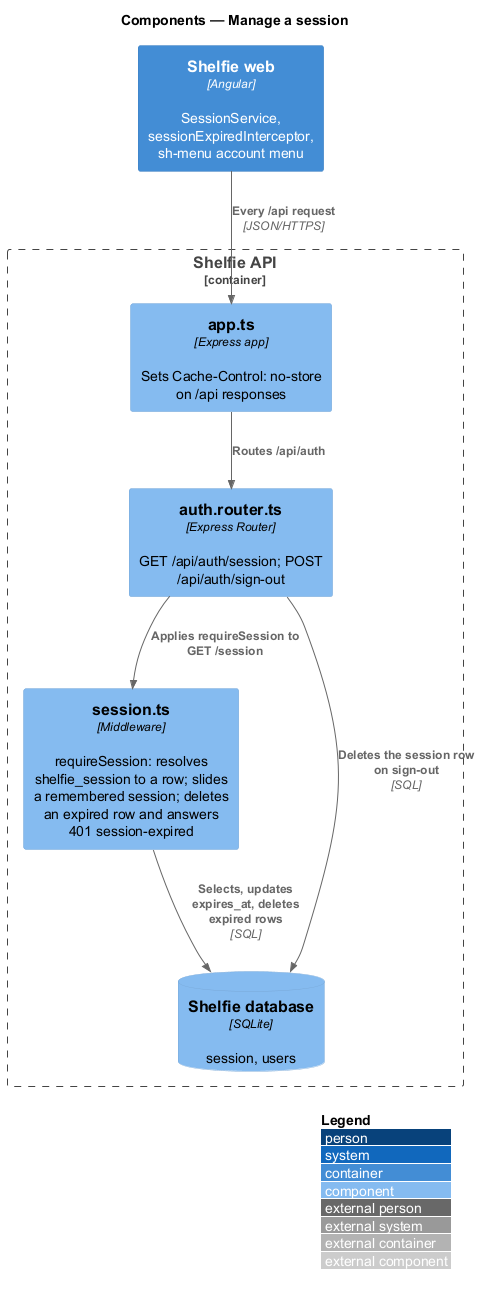

The diagram above was rendered by PlantUML. Its source (embedded in the PNG):
@startuml
!include <C4/C4_Component>
LAYOUT_WITH_LEGEND()
title Components — Manage a session

Container(web, "Shelfie web", "Angular", "SessionService, sessionExpiredInterceptor, sh-menu account menu")
Container_Boundary(api, "Shelfie API") {
  Component(app, "app.ts", "Express app", "Sets Cache-Control: no-store on /api responses")
  Component(sessionMw, "session.ts", "Middleware", "requireSession: resolves shelfie_session to a row; slides a remembered session; deletes an expired row and answers 401 session-expired")
  Component(router, "auth.router.ts", "Express Router", "GET /api/auth/session; POST /api/auth/sign-out")
  ComponentDb(db, "Shelfie database", "SQLite", "session, users")
}
Rel(web, app, "Every /api request", "JSON/HTTPS")
Rel(app, router, "Routes /api/auth")
Rel(router, sessionMw, "Applies requireSession to GET /session")
Rel(sessionMw, db, "Selects, updates expires_at, deletes expired rows", "SQL")
Rel(router, db, "Deletes the session row on sign-out", "SQL")
@enduml